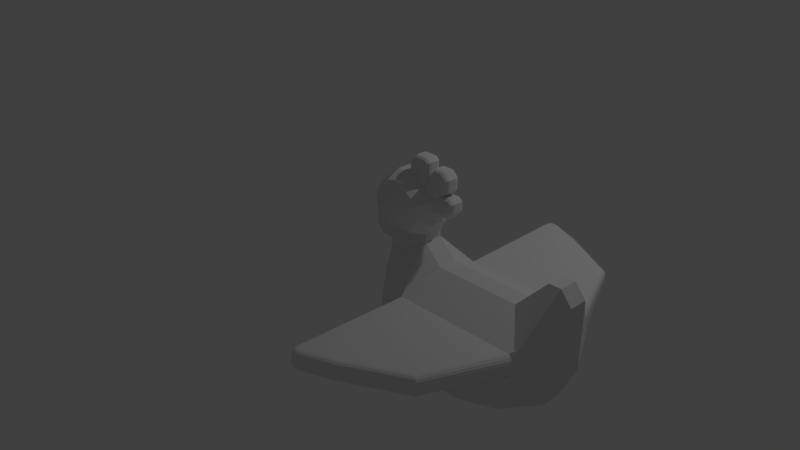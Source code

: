 # Source: hen_2.blend  (saved by Blender 2.79.0; exported with 4.5.12 LTS)
import bpy
from mathutils import Matrix  # noqa: F401  (used for matrix-valued properties, if any)

bpy.ops.wm.read_factory_settings(use_empty=True)
scene = bpy.context.scene
scene.name = 'Scene'

# ---- collections
col_collection_1 = bpy.data.collections.new('Collection 1'); scene.collection.children.link(col_collection_1)

# ---- world
world_world = bpy.data.worlds.new('World'); scene.world = world_world
world_world.color = (0.05088, 0.05088, 0.05088)
world_world.use_sun_shadow = False
world_world.sun_shadow_jitter_overblur = 0.0
world_world.cycles.sampling_method = 'MANUAL'

# ---- cameras
cam_camera = bpy.data.cameras.new('Camera')
cam_camera.clip_end = 100.0
cam_camera.lens = 35.0
cam_camera.sensor_width = 32.0
cam_camera.sensor_height = 18.0
cam_camera.ortho_scale = 7.314
cam_camera.dof.focus_distance = 0.0
cam_camera.dof.aperture_fstop = 128.0

# ---- lights
light_lamp = bpy.data.lights.new('Lamp', 'POINT')
light_lamp.transmission_factor = 0.0
light_lamp.cutoff_distance = 30.0
light_lamp.energy = 100.0
light_lamp.shadow_buffer_clip_start = 1.001
light_lamp.shadow_soft_size = 0.1
light_lamp.shadow_maximum_resolution = 0.006
light_lamp.use_absolute_resolution = True

# ---- meshes
me_plane = bpy.data.meshes.new('Plane')
me_plane.from_pydata([(-1.217, -0.22, 6.892e-08), (0.7384, -0.4809, 4.377e-08), (-1.144, 0.2906, -6.985e-08), (0.917, 0.5432, -4.657e-08), (-1.219, 0.07275, -5.588e-09), (-0.9259, -0.6053, 4.284e-08), (-0.4893, -0.8107, 2.98e-08), (0.2346, -0.8119, 1.118e-08), (0.9149, -0.1059, -1.118e-08), (0.8073, 0.6782, -2.608e-08), (0.6852, 0.6761, -2.235e-08), (0.3637, 0.346, -6.147e-08), (-0.696, 0.5277, -4.936e-08), (-0.6937, 0.6058, -3.725e-08), (-0.6044, 0.7346, -2.235e-08), (-0.651, 0.9945, -0.01887), (-0.7817, 1.095, -0.011), (-1.281, 0.6775, -2.701e-08), (-0.6045, 0.8212, -1.676e-08), (-1.055, 1.142, 1.118e-08), (-1.143, 0.5432, -4.284e-08), (-1.28, 0.9472, 0.0), (-0.9252, 1.142, 1.49e-08), (-1.281, 0.8124, -1.397e-08), (-1.144, 0.4169, -5.215e-08), (-0.4661, 0.8212, -1.304e-08), (-0.4036, 0.8908, -8.382e-09), (-0.4036, 0.9822, -1.211e-08), (-0.4517, 1.023, -9.313e-09), (-0.5238, 1.023, -9.313e-09), (-0.4661, 1.073, -6.519e-09), (-0.4661, 1.186, -1.024e-08), (-0.5334, 1.254, -5.588e-09), (-0.6319, 1.254, -1.863e-09), (-0.6944, 1.172, -1.211e-08), (-0.6944, 1.285, -1.77e-08), (-0.7377, 1.323, -1.211e-08), (-0.8578, 1.323, -1.211e-08), (-0.9299, 1.254, -1.956e-08), (-1.377, 0.5834, -3.539e-08), (-1.377, 0.4913, -3.26e-08), (-1.287, 0.3891, -4.098e-08), (-1.169, 0.3891, -4.191e-08), (-0.8152, -0.01718, 0.5299), (-0.5046, 0.3434, 0.0938), (-0.8152, -0.01718, 0.0938), (-0.6599, 0.1631, 0.0938), (0.1429, -0.5117, 0.5299), (-0.8052, -0.1553, 0.5299), (-0.8052, -0.1553, -4.47e-08), (-0.4211, -0.5117, -8.196e-08), (0.1429, -0.5117, -7.451e-08), (0.6862, -0.01684, -1.49e-08), (0.6862, 0.1631, -3.725e-08), (-0.6599, 0.1631, -4.47e-08), (-0.8152, -0.01718, 7.451e-09), (-0.5046, 0.3434, -5.681e-08), (-0.6937, 0.6058, 0.0938), (-1.28, 0.9472, 0.0938), (-1.143, 0.5432, 0.0938), (-1.055, 1.142, 0.0938), (-0.8412, 1.142, 0.0938), (-0.6046, 0.9557, 0.0938), (-0.6044, 0.7346, 0.0938), (-0.696, 0.5277, 0.0938), (0.3637, 0.346, 0.0938), (0.6852, 0.6761, 0.0938), (0.8073, 0.6782, 0.0938), (0.9149, -0.1059, 0.0938), (0.2346, -0.8119, 0.0938), (-0.4893, -0.8107, 0.0938), (-0.9259, -0.6053, 0.0938), (-1.219, 0.07275, 0.0938), (0.917, 0.5432, 0.0938), (-1.144, 0.2906, 0.0938), (0.7384, -0.4809, 0.0938), (-1.217, -0.22, 0.0938), (-1.093, 0.6319, 0.2332), (-0.76, 0.6501, 0.2332), (-1.047, 1.075, 0.2332), (-1.187, 0.9102, 0.2332), (-0.9444, 1.099, 0.2332), (-1.196, 0.8167, 0.2332), (-1.173, 0.7312, 0.2332), (-0.8734, 1.091, 0.2332), (-0.6932, 0.9265, 0.2332), (-0.6788, 0.8203, 0.2332), (-0.6927, 0.7536, 0.2332), (-0.4211, -0.5117, 0.5299), (-0.8678, 1.229, 0.0938), (-0.9299, 1.254, 0.03279), (-0.8916, 1.238, 0.08916), (-0.9117, 1.246, 0.07593), (-0.9252, 1.252, 0.05614), (-0.8578, 1.323, 0.03279), (-0.8331, 1.262, 0.0938), (-0.8559, 1.319, 0.05614), (-0.8506, 1.306, 0.07593), (-0.8426, 1.286, 0.08916), (-0.7609, 1.262, 0.0938), (-0.7377, 1.323, 0.03279), (-0.752, 1.286, 0.08916), (-0.7444, 1.306, 0.07593), (-0.7394, 1.319, 0.05614), (-0.6944, 1.285, 0.03279), (-0.7554, 1.258, 0.0938), (-0.699, 1.283, 0.05614), (-0.7123, 1.277, 0.07593), (-0.7321, 1.268, 0.08916), (-0.6944, 1.172, 0.03279), (-0.7554, 0.9918, 0.0938), (-0.699, 1.158, 0.05614), (-0.7123, 1.119, 0.07593), (-0.7321, 1.061, 0.08916), (-0.6018, 1.193, 0.0938), (-0.6319, 1.254, 0.03279), (-0.6133, 1.216, 0.08916), (-0.6231, 1.236, 0.07593), (-0.6296, 1.249, 0.05614), (-0.5334, 1.254, 0.03279), (-0.5587, 1.193, 0.0938), (-0.5353, 1.249, 0.05614), (-0.5408, 1.236, 0.07593), (-0.549, 1.216, 0.08916), (-0.5271, 1.161, 0.0938), (-0.4661, 1.186, 0.03279), (-0.5038, 1.171, 0.08916), (-0.484, 1.179, 0.07593), (-0.4708, 1.184, 0.05614), (-0.4661, 1.073, 0.03279), (-0.5271, 1.101, 0.0938), (-0.4708, 1.076, 0.05614), (-0.484, 1.082, 0.07593), (-0.5038, 1.091, 0.08916), (-0.6861, 0.962, 0.0938), (-0.5238, 1.023, 0.03279), (-0.624, 0.9853, 0.08916), (-0.5713, 1.005, 0.07593), (-0.5361, 1.018, 0.05614), (-0.4517, 1.023, 0.03279), (-0.4741, 0.962, 0.0938), (-0.4534, 1.018, 0.05614), (-0.4583, 1.005, 0.07593), (-0.4655, 0.9853, 0.08916), (-0.4646, 0.9539, 0.0938), (-0.4036, 0.9822, 0.03279), (-0.4413, 0.9647, 0.08916), (-0.4215, 0.9739, 0.07593), (-0.4083, 0.98, 0.05614), (-0.4646, 0.9142, 0.0938), (-0.4036, 0.8908, 0.03279), (-0.4413, 0.9053, 0.08916), (-0.4215, 0.8977, 0.07593), (-0.4083, 0.8926, 0.05614), (-0.4661, 0.8212, 0.03279), (-0.4933, 0.8822, 0.0938), (-0.4682, 0.8258, 0.05614), (-0.4741, 0.839, 0.07593), (-0.4829, 0.8588, 0.08916), (-0.8642, 1.142, 0.0938), (-0.9252, 1.142, 0.03279), (-0.9862, 1.142, 0.0938), (-0.9245, 1.115, 0.1484), (-0.8876, 1.142, 0.08916), (-0.9074, 1.142, 0.07593), (-0.9206, 1.142, 0.05614), (-0.6045, 0.8212, 0.03279), (-0.6046, 0.8822, 0.0938), (-0.6354, 0.8234, 0.1464), (-0.6045, 0.7601, 0.0938), (-0.6045, 0.8258, 0.05614), (-0.6045, 0.839, 0.07593), (-0.6045, 0.8588, 0.08916), (-1.034, 0.7508, 0.3187), (-0.871, 0.7597, 0.3187), (-0.961, 0.9785, 0.3187), (-1.011, 0.9668, 0.3187), (-1.079, 0.8866, 0.3187), (-1.084, 0.841, 0.3187), (-0.9263, 0.9746, 0.3187), (-1.073, 0.7993, 0.3187), (-0.8314, 0.8427, 0.3187), (-0.8384, 0.8945, 0.3187), (-0.8382, 0.8102, 0.3187), (-1.0, 0.8285, 0.3398), (-0.9329, 0.8322, 0.3398), (-0.9702, 0.923, 0.3398), (-0.9909, 0.9182, 0.3398), (-1.019, 0.8849, 0.3398), (-1.021, 0.8659, 0.3398), (-0.9558, 0.9214, 0.3398), (-1.017, 0.8486, 0.3398), (-0.9164, 0.8667, 0.3398), (-0.9194, 0.8882, 0.3398), (-0.9192, 0.8532, 0.3398), (-1.196, 0.4501, 0.0938), (-1.169, 0.3891, 0.03279), (-1.186, 0.4268, 0.08916), (-1.177, 0.407, 0.07593), (-1.171, 0.3938, 0.05614), (-1.26, 0.4501, 0.0938), (-1.287, 0.3891, 0.03279), (-1.27, 0.4268, 0.08916), (-1.279, 0.407, 0.07593), (-1.285, 0.3938, 0.05614), (-1.316, 0.5143, 0.0938), (-1.377, 0.4913, 0.03279), (-1.34, 0.5055, 0.08916), (-1.359, 0.498, 0.07593), (-1.373, 0.493, 0.05614), (-1.377, 0.5834, 0.03279), (-1.316, 0.5577, 0.0938), (-1.373, 0.5814, 0.05614), (-1.359, 0.5759, 0.07593), (-1.34, 0.5675, 0.08916), (-1.144, 0.5081, 0.0938), (-1.144, 0.4169, 0.03279), (-1.144, 0.3559, 0.0938), (-1.144, 0.4732, 0.08916), (-1.144, 0.4436, 0.07593), (-1.144, 0.4238, 0.05614), (-1.281, 0.6775, 0.03279), (-1.237, 0.6349, 0.0938), (-1.245, 0.6953, 0.14), (-1.281, 0.7385, 0.0938), (-1.278, 0.6743, 0.05614), (-1.268, 0.665, 0.07593), (-1.254, 0.6512, 0.08916), (-1.406, 0.8124, -1.863e-08), (-1.445, 0.7964, -2.126e-08), (-1.281, 0.8124, 0.06338), (-1.281, 0.7852, 0.0938), (-1.267, 0.8131, 0.117), (-1.281, 0.8395, 0.0938), (-1.319, 0.7153, 0.07457), (-1.32, 0.7057, 0.06499), (-1.442, 0.7945, 0.003185), (-1.415, 0.7852, 0.02596), (-1.425, 0.791, 0.01489), (-0.4921, -0.2004, 0.6362), (-0.6042, -0.2053, 0.5881), (-0.1384, -0.3652, 0.6266), (-0.3537, -0.3652, 0.6266), (0.06902, -0.1763, 0.6266), (-0.4448, -0.1764, 0.6543), (-0.225, -0.01705, 0.5791), (-0.6599, 0.06574, 0.5709), (-0.6408, 0.09568, 0.4697), (-0.6154, 0.1449, 0.4909), (-0.5956, 0.1512, 0.5546), (-0.5956, 0.1512, 0.4785), (-0.7444, 0.06959, 0.5211), (0.6185, 0.1631, 0.4758), (0.6862, 0.1026, 0.4916), (0.7132, 0.1314, 0.4275), (0.7103, 0.2028, 0.4326), (0.6976, 0.2114, 0.4367), (0.6861, 0.2122, 0.4359), (0.6491, 0.1842, 0.4286), (0.6862, 0.1631, 0.4111), (0.6444, 0.1585, 0.4759), (0.6664, 0.1454, 0.4789), (0.681, 0.1257, 0.4844), (0.3147, 0.1631, 1.198), (0.3628, 0.1021, 1.241), (0.3331, 0.1585, 1.215), (0.3487, 0.1452, 1.229), (0.3592, 0.1254, 1.238), (-0.2515, 0.1631, 1.516), (-0.225, 0.1021, 1.571), (-0.2414, 0.1585, 1.537), (-0.2328, 0.1452, 1.555), (-0.227, 0.1254, 1.567), (-0.5989, 0.1631, 1.599), (-0.6599, 0.1021, 1.605), (-0.6222, 0.1585, 1.602), (-0.642, 0.1452, 1.604), (-0.6553, 0.1254, 1.605), (-0.5457, 0.1631, 1.635), (-0.5284, 0.1021, 1.694), (-0.5391, 0.1585, 1.658), (-0.5335, 0.1452, 1.677), (-0.5297, 0.1254, 1.689), (-0.5931, 0.1631, 1.629), (-0.6499, 0.1021, 1.656), (-0.6148, 0.1585, 1.639), (-0.6333, 0.1452, 1.648), (-0.6456, 0.1254, 1.654), (-0.5858, 0.1631, 1.637), (-0.6214, 0.1021, 1.69), (-0.5994, 0.1585, 1.657), (-0.611, 0.1452, 1.675), (-0.6187, 0.1254, 1.686), (-0.575, 0.1631, 1.641), (-0.5787, 0.1021, 1.704), (-0.5764, 0.1585, 1.665), (-0.5776, 0.1452, 1.685), (-0.5784, 0.1254, 1.699), (-0.6298, 0.1251, 0.4796), (0.6862, 0.02204, 0.5174), (0.642, -0.01685, 0.5323), (0.6487, -0.02654, 0.5358), (0.6862, -0.01684, 0.4907), (0.7041, -0.02382, 0.4957), (0.6828, 0.007158, 0.5224), (0.6733, -0.005456, 0.527), (0.6589, -0.01389, 0.5304), (-0.6207, -0.01714, 0.6005), (-0.6599, 0.02207, 0.59), (-0.6981, -0.01621, 0.5654), (-0.629, -0.04006, 0.61), (-0.6357, -0.01415, 0.6003), (-0.6484, -0.005657, 0.5983), (-0.6569, 0.007064, 0.5947), (0.3316, -0.01685, 1.215), (0.3628, 0.02238, 1.241), (0.3435, -0.01386, 1.225), (0.3537, -0.005357, 1.234), (0.3604, 0.007369, 1.239), (-0.225, 0.02223, 1.571), (-0.225, -0.01699, 1.527), (-0.225, 0.007226, 1.568), (-0.225, -0.005497, 1.558), (-0.225, -0.014, 1.544), (-0.5453, -0.0171, 1.657), (-0.5284, 0.02212, 1.694), (-0.5388, -0.01411, 1.671), (-0.5333, -0.005612, 1.683), (-0.5297, 0.007112, 1.691), (-0.6599, 0.02207, 1.605), (-0.6207, -0.01713, 1.601), (-0.6569, 0.007064, 1.605), (-0.6484, -0.005655, 1.604), (-0.6357, -0.01415, 1.603), (-0.5763, -0.01711, 1.663), (-0.5787, 0.0221, 1.704), (-0.5773, -0.01413, 1.679), (-0.578, -0.005629, 1.692), (-0.5785, 0.007094, 1.7), (-0.5985, -0.01712, 1.656), (-0.6214, 0.02208, 1.69), (-0.6073, -0.01414, 1.669), (-0.6147, -0.005642, 1.68), (-0.6196, 0.007078, 1.687), (-0.6134, -0.01713, 1.638), (-0.6499, 0.02207, 1.656), (-0.6273, -0.01415, 1.645), (-0.6392, -0.005651, 1.65), (-0.6471, 0.007068, 1.654), (-0.6353, 0.1104, 0.4747)], [(52, 51)], [(0, 4, 2, 24, 20, 17, 23, 21, 19, 22, 16, 15, 18, 14, 13, 12, 56, 11, 10, 9, 3, 8, 1, 7, 6, 5), (24, 42, 41, 40, 39, 17, 20), (236, 238, 228, 229), (15, 16, 22, 38, 37, 36, 35, 34, 33, 32, 31, 30, 29, 28, 27, 26, 25, 18), (3, 73, 255, 256, 257, 258, 259, 53), (55, 43, 45), (51, 47, 88, 50), (55, 45, 46, 54), (215, 59, 222, 211, 205, 200, 195), (38, 90, 94, 37), (41, 201, 206, 40), (14, 63, 57, 13), (34, 109, 115, 33), (50, 88, 48, 49), (56, 44, 65, 11), (39, 210, 221, 17), (35, 104, 109, 34), (11, 65, 66, 10), (10, 66, 67, 9), (54, 46, 44, 56), (8, 68, 75, 1), (12, 64, 44, 56), (7, 69, 70, 6), (5, 71, 76, 0), (9, 67, 73, 3), (0, 76, 43, 55), (20, 13, 57, 59), (3, 73, 68, 8), (32, 119, 125, 31), (42, 196, 201, 41), (17, 229, 228, 23), (262, 255, 256, 261), (40, 206, 210, 39), (55, 49, 48, 43), (1, 75, 69, 7), (59, 215, 217, 74, 64), (6, 70, 71, 5), (37, 94, 100, 36), (4, 72, 74, 2), (62, 167, 155, 149, 144, 140, 134, 130, 124, 120, 114, 110, 105, 99, 95, 89, 159, 61), (63, 169, 168, 86, 87), (6, 70, 88, 50), (26, 150, 154, 25), (30, 129, 135, 29), (36, 100, 104, 35), (13, 57, 64, 12), (254, 253, 299, 303, 68), (21, 58, 60, 19), (0, 76, 72, 4), (61, 159, 162, 81, 84), (67, 66, 257, 256), (25, 154, 166, 18), (7, 69, 47, 51), (33, 115, 119, 32), (162, 161, 60, 79, 81), (28, 139, 145, 27), (31, 125, 129, 30), (29, 135, 139, 28), (11, 65, 258, 259, 53), (27, 145, 150, 26), (48, 43, 76), (69, 47, 88, 70), (301, 300, 245, 307, 310, 244, 243), (319, 269, 279, 325), (66, 65, 258, 257), (60, 58, 80, 79), (250, 273, 283, 288, 293, 278, 268, 263, 252), (264, 269, 319, 315), (43, 74, 72), (76, 43, 72), (64, 57, 59), (2, 74, 217, 216, 24), (81, 79, 176, 175), (23, 230, 233, 58, 21), (58, 233, 232, 82, 80), (59, 57, 78, 77), (19, 60, 161, 160, 22), (62, 61, 84, 85), (232, 231, 224, 223, 83, 82), (18, 166, 169, 63, 14), (168, 167, 62, 85, 86), (57, 63, 87, 78), (223, 222, 59, 77, 83), (221, 235, 236, 229, 17), (76, 71, 48), (70, 88, 71), (71, 88, 48), (44, 64, 74, 43, 251, 247, 349, 298, 248, 250), (309, 308, 246, 251, 43), (310, 309, 43, 239, 244), (159, 163, 164, 165, 160, 161, 162), (166, 170, 171, 172, 167, 168, 169), (159, 89, 91, 163), (163, 91, 92, 164), (164, 92, 93, 165), (165, 93, 90, 160), (100, 94, 96, 103), (103, 96, 97, 102), (102, 97, 98, 101), (101, 98, 95, 99), (115, 109, 111, 118), (118, 111, 112, 117), (117, 112, 113, 116), (116, 113, 110, 114), (125, 119, 121, 128), (128, 121, 122, 127), (127, 122, 123, 126), (126, 123, 120, 124), (135, 129, 131, 138), (138, 131, 132, 137), (137, 132, 133, 136), (136, 133, 130, 134), (145, 139, 141, 148), (148, 141, 142, 147), (147, 142, 143, 146), (146, 143, 140, 144), (166, 154, 156, 170), (170, 156, 157, 171), (171, 157, 158, 172), (172, 158, 155, 167), (109, 104, 106, 111), (111, 106, 107, 112), (112, 107, 108, 113), (113, 108, 105, 110), (104, 100, 103, 106), (106, 103, 102, 107), (107, 102, 101, 108), (108, 101, 99, 105), (119, 115, 118, 121), (121, 118, 117, 122), (122, 117, 116, 123), (123, 116, 114, 120), (129, 125, 128, 131), (131, 128, 127, 132), (132, 127, 126, 133), (133, 126, 124, 130), (139, 135, 138, 141), (141, 138, 137, 142), (142, 137, 136, 143), (143, 136, 134, 140), (94, 90, 93, 96), (96, 93, 92, 97), (97, 92, 91, 98), (98, 91, 89, 95), (150, 145, 148, 153), (153, 148, 147, 152), (152, 147, 146, 151), (151, 146, 144, 149), (154, 150, 153, 156), (156, 153, 152, 157), (157, 152, 151, 158), (158, 151, 149, 155), (22, 160, 90, 38), (175, 176, 187, 186), (78, 87, 183, 174), (86, 85, 182, 181), (79, 80, 177, 176), (80, 82, 178, 177), (87, 86, 181, 183), (83, 77, 173, 180), (84, 81, 175, 179), (77, 78, 174, 173), (85, 84, 179, 182), (82, 83, 180, 178), (184, 185, 194, 192, 193, 190, 186, 187, 188, 189, 191), (180, 173, 184, 191), (181, 182, 193, 192), (177, 178, 189, 188), (182, 179, 190, 193), (183, 181, 192, 194), (179, 175, 186, 190), (174, 183, 194, 185), (173, 174, 185, 184), (176, 177, 188, 187), (178, 180, 191, 189), (215, 218, 217), (218, 219, 217), (219, 220, 217), (220, 216, 217), (231, 237, 234, 224), (206, 201, 204, 209), (209, 204, 203, 208), (208, 203, 202, 207), (207, 202, 200, 205), (215, 195, 197, 218), (218, 197, 198, 219), (219, 198, 199, 220), (220, 199, 196, 216), (221, 210, 212, 225), (225, 212, 213, 226), (226, 213, 214, 227), (227, 214, 211, 222), (201, 196, 199, 204), (204, 199, 198, 203), (203, 198, 197, 202), (202, 197, 195, 200), (210, 206, 209, 212), (212, 209, 208, 213), (213, 208, 207, 214), (214, 207, 205, 211), (24, 216, 196, 42), (230, 228, 238, 237, 231), (230, 231, 232, 233), (228, 230, 23), (236, 237, 238), (236, 235, 234, 237), (221, 225, 226, 227, 222, 223, 224, 234, 235), (307, 245, 320, 324, 334, 339, 344, 330), (256, 255, 73, 67), (294, 335, 325, 279), (246, 308, 329, 274), (255, 254, 68, 73), (262, 253, 254), (48, 88, 242, 240), (43, 48, 240, 239), (88, 47, 241, 242), (320, 245, 300, 314), (299, 253, 264, 315), (274, 329, 345, 284), (284, 345, 340, 289), (289, 340, 335, 294), (269, 264, 267, 272), (272, 267, 266, 271), (271, 266, 265, 270), (270, 265, 263, 268), (264, 253, 262, 267), (267, 262, 261, 266), (266, 261, 260, 265), (265, 260, 252, 263), (283, 273, 275, 285), (285, 275, 276, 286), (286, 276, 277, 287), (287, 277, 274, 284), (288, 283, 285, 290), (290, 285, 286, 291), (291, 286, 287, 292), (292, 287, 284, 289), (293, 288, 290, 295), (295, 290, 291, 296), (296, 291, 292, 297), (297, 292, 289, 294), (278, 293, 295, 280), (280, 295, 296, 281), (281, 296, 297, 282), (282, 297, 294, 279), (268, 278, 280, 270), (270, 280, 281, 271), (271, 281, 282, 272), (272, 282, 279, 269), (262, 254, 255), (258, 65, 44, 250, 252), (257, 258, 252, 260), (256, 257, 260, 261), (303, 299, 300, 301), (307, 311, 312, 313, 308, 309, 310), (320, 314, 316, 323), (323, 316, 317, 322), (322, 317, 318, 321), (321, 318, 315, 319), (299, 315, 318, 304), (304, 318, 317, 305), (305, 317, 316, 306), (306, 316, 314, 300), (330, 344, 346, 333), (333, 346, 347, 332), (332, 347, 348, 331), (331, 348, 345, 329), (344, 339, 341, 346), (346, 341, 342, 347), (347, 342, 343, 348), (348, 343, 340, 345), (339, 334, 336, 341), (341, 336, 337, 342), (342, 337, 338, 343), (343, 338, 335, 340), (334, 324, 326, 336), (336, 326, 327, 337), (337, 327, 328, 338), (338, 328, 325, 335), (324, 320, 323, 326), (326, 323, 322, 327), (327, 322, 321, 328), (328, 321, 319, 325), (307, 330, 333, 311), (311, 333, 332, 312), (312, 332, 331, 313), (313, 331, 329, 308), (8, 52, 302, 303, 68), (243, 241, 47, 301), (47, 69, 75), (47, 75, 68, 303, 301), (251, 246, 247), (277, 349, 247, 246, 274), (276, 298, 349, 277), (248, 298, 276, 275), (275, 273, 250, 248), (240, 242, 239), (241, 243, 244), (244, 239, 242), (242, 241, 244)])
me_plane.use_remesh_preserve_volume = False
me_plane.use_remesh_preserve_attributes = False
me_plane.use_mirror_vertex_groups = False
me_plane.update()

# ---- objects
ob_plane = bpy.data.objects.new('Plane', me_plane)
ob_lamp = bpy.data.objects.new('Lamp', light_lamp)
ob_camera = bpy.data.objects.new('Camera', cam_camera)

# ---- transforms, parenting, visibility, modifiers, constraints
ob_plane.location = (3.235, -1.438, 1.154)
ob_plane.rotation_euler = (1.571, 0.0, 0.0)
ob_plane.lineart.crease_threshold = 0.0
_m = ob_plane.modifiers.new('Mirror', 'MIRROR')
_m.use_axis = (False, False, True)
_m = ob_plane.modifiers.new('Smooth', 'SMOOTH')
_m.factor = -0.01
_m.iterations = 7
ob_lamp.location = (4.076, 1.005, 5.904)
ob_lamp.rotation_euler = (0.6503, 0.05522, 1.866)
ob_lamp.scale = (0.3582, 0.9807, 0.977)
ob_lamp.lock_rotations_4d = False
ob_lamp.empty_display_type = 'ARROWS'
ob_lamp.color = (0.0, 0.0, 0.0, 0.0)
ob_lamp.lineart.crease_threshold = 0.0
ob_camera.location = (7.481, -6.508, 5.344)
ob_camera.rotation_euler = (1.109, 0.0, 0.8149)
ob_camera.lock_rotations_4d = False
ob_camera.empty_display_type = 'ARROWS'
ob_camera.color = (0.0, 0.0, 0.0, 0.0)
ob_camera.display_type = 'WIRE'
ob_camera.lineart.crease_threshold = 0.0

# ---- collection membership
col_collection_1.objects.link(ob_plane)
col_collection_1.objects.link(ob_lamp)
col_collection_1.objects.link(ob_camera)

# ---- scene / render settings (as saved in the file)
scene.camera = ob_camera
scene.frame_start = 1; scene.frame_end = 1; scene.frame_set(1)
scene.render.engine = 'BLENDER_EEVEE_NEXT'
scene.render.resolution_percentage = 50
scene.render.dither_intensity = 0.0
scene.cycles.use_denoising = False
scene.cycles.samples = 128
scene.cycles.sampling_pattern = 'TABULATED_SOBOL'
scene.cycles.use_adaptive_sampling = False
scene.cycles.use_light_tree = False
scene.cycles.blur_glossy = 0.0
scene.cycles.sample_clamp_indirect = 0.0
scene.view_settings.view_transform = 'Standard'
bpy.context.view_layer.update()
